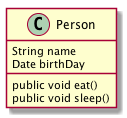

The diagram above was rendered by PlantUML. Its source (embedded in the PNG):
@startuml
Class Person {
    String name
    Date birthDay

    public void eat()
    public void sleep()
}
@enduml